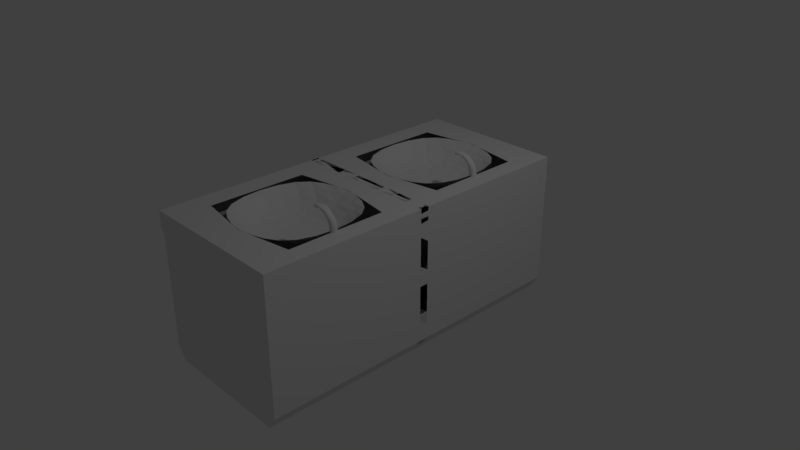 # Source: wash.blend  (saved by Blender 2.78.0; exported with 4.5.12 LTS)
import bpy
from mathutils import Matrix  # noqa: F401  (used for matrix-valued properties, if any)

bpy.ops.wm.read_factory_settings(use_empty=True)
scene = bpy.context.scene
scene.name = 'Scene'

# ---- collections
col_collection_1 = bpy.data.collections.new('Collection 1'); scene.collection.children.link(col_collection_1)
col_collection_2 = bpy.data.collections.new('Collection 2'); scene.collection.children.link(col_collection_2)

# ---- materials (node trees are filled in below, after node groups)
mat_material = bpy.data.materials.new('Material')
mat_material.alpha_threshold = 0.0
mat_material.use_transparent_shadow = False
mat_material.roughness = 0.5
mat_material.line_color = (0.0, 0.0, 0.0, 1.0)

# ---- material node trees

# ---- world
world_world = bpy.data.worlds.new('World'); scene.world = world_world
world_world.color = (0.05088, 0.05088, 0.05088)
world_world.use_sun_shadow = False
world_world.sun_shadow_jitter_overblur = 0.0
world_world.cycles.sampling_method = 'MANUAL'

# ---- cameras
cam_camera = bpy.data.cameras.new('Camera')
cam_camera.clip_end = 100.0
cam_camera.lens = 35.0
cam_camera.sensor_width = 32.0
cam_camera.sensor_height = 18.0
cam_camera.ortho_scale = 7.314
cam_camera.dof.focus_distance = 0.0
cam_camera.dof.aperture_fstop = 128.0

# ---- lights
light_lamp = bpy.data.lights.new('Lamp', 'POINT')
light_lamp.transmission_factor = 0.0
light_lamp.cutoff_distance = 30.0
light_lamp.energy = 100.0
light_lamp.shadow_buffer_clip_start = 1.001
light_lamp.shadow_soft_size = 0.1
light_lamp.shadow_maximum_resolution = 0.006
light_lamp.use_absolute_resolution = True

# ---- meshes
me_cube = bpy.data.meshes.new('Cube')
me_cube.from_pydata([(0.8928, -1.126, -1.0), (-0.8928, -1.126, -1.0), (-1.0, -1.126, 1.0), (-1.0, -1.126, 0.7433), (-1.0, 0.02909, 0.7433), (-1.05, -1.126, 1.0), (-1.05, 0.02909, 0.7433), (-1.0, -1.126, -0.8255), (1.0, -1.126, 1.0), (0.7506, -0.8768, 1.0), (0.7506, -0.2203, 1.0), (-1.0, 0.02909, 1.0), (-0.7506, -0.8768, 1.0), (0.8928, 0.02909, -1.0), (-0.8928, 0.02909, -1.0), (1.0, 0.02909, 0.7433), (1.0, 0.02909, 1.0), (1.0, -1.126, 0.7433), (1.0, 0.02909, -0.8255), (1.0, -1.126, -0.8255), (-1.0, 0.02909, -0.8255), (-1.05, -1.126, 0.7433), (-1.05, 0.02909, 1.0), (-0.7506, -0.2203, 1.0), (0.6102, -0.2817, 0.6663), (0.6102, -0.8155, 0.6663), (-0.6102, -0.2817, 0.6663), (-0.6102, -0.8155, 0.6663), (-0.0001482, -0.1594, 1.0), (-0.0001483, -0.9378, 1.0), (0.7506, -0.2203, 1.0), (0.7506, -0.8768, 1.0), (-0.7506, -0.8768, 1.0), (-0.7506, -0.2203, 1.0)], [], [(13, 0, 1, 14), (15, 16, 8, 17), (17, 8, 2, 3), (11, 4, 6, 22), (7, 3, 4, 20), (19, 17, 3, 7), (21, 5, 22, 6), (3, 2, 5, 21), (4, 3, 21, 6), (2, 11, 22, 5), (13, 18, 19, 0), (0, 19, 7, 1), (1, 7, 20, 14), (31, 30, 24, 25), (10, 9, 8, 16), (9, 29, 12, 2, 8), (12, 23, 11, 2), (33, 32, 27, 26), (32, 29, 31, 25, 27), (18, 13, 14, 20), (16, 15, 4, 11), (18, 15, 17, 19), (15, 18, 20, 4), (16, 11, 23, 28, 10), (24, 26, 27, 25), (30, 28, 33, 26, 24)])
_k = {(0, 1): 1.0, (2, 3): 1.0, (3, 7): 1.0, (3, 4): 1.0, (4, 6): 1.0, (2, 5): 1.0, (1, 7): 1.0, (8, 9): 1.0, (6, 21): 1.0, (4, 11): 1.0, (2, 12): 1.0, (3, 21): 1.0, (13, 14): 1.0, (15, 16): 1.0, (4, 15): 1.0, (11, 22): 1.0, (15, 18): 1.0, (17, 19): 1.0, (11, 16): 1.0, (15, 17): 1.0, (5, 22): 1.0, (13, 18): 1.0, (14, 20): 1.0, (18, 19): 1.0, (3, 17): 1.0, (18, 20): 1.0, (6, 22): 1.0, (5, 21): 1.0, (11, 23): 1.0, (2, 8): 1.0, (8, 17): 1.0, (0, 13): 1.0, (1, 14): 1.0, (4, 20): 1.0, (0, 19): 1.0, (7, 19): 1.0, (7, 20): 1.0, (10, 16): 1.0, (8, 16): 1.0, (30, 31): 1.0, (28, 30): 1.0, (29, 31): 1.0, (32, 33): 1.0, (29, 32): 1.0, (28, 33): 1.0}
me_cube.attributes.new('crease_edge', 'FLOAT', 'EDGE').data.foreach_set('value', [_k.get((min(e.vertices), max(e.vertices)), 0.0) for e in me_cube.edges])
me_cube.materials.append(mat_material)
me_cube.use_remesh_preserve_volume = False
me_cube.use_remesh_preserve_attributes = False
me_cube.use_mirror_vertex_groups = False
me_cube.update()
me_cube_003 = bpy.data.meshes.new('Cube.003')
me_cube_003.from_pydata([(-1.0, -1.0, -1.0), (-1.0, -1.0, 1.0), (-1.0, 1.0, -1.0), (-1.0, 1.0, 1.0), (1.0, -1.0, -1.0), (1.0, -1.0, 1.0), (1.0, 1.0, -1.0), (1.0, 1.0, 1.0), (-0.4643, -1.0, 2.942), (-0.4643, 1.0, 2.942), (1.536, 1.0, 2.942), (1.536, -1.0, 2.942), (1.836, -1.0, 4.522), (1.836, 1.0, 4.522), (3.836, 1.0, 4.45), (3.836, -1.0, 4.45), (1.836, -1.0, 4.538), (1.836, 1.0, 4.538), (3.836, 1.0, 4.988), (3.836, -1.0, 4.988), (5.123, 1.0, 3.913), (5.123, -1.0, 3.913), (5.123, 1.0, 4.988), (5.123, -1.0, 4.988), (6.058, 1.0, 3.74), (6.058, -1.0, 3.74), (6.058, 1.0, 4.815), (6.058, -1.0, 4.815)], [], [(0, 1, 3, 2), (2, 3, 7, 6), (6, 7, 5, 4), (4, 5, 1, 0), (2, 6, 4, 0), (3, 1, 8, 9), (10, 9, 13, 14), (1, 5, 11, 8), (7, 3, 9, 10), (5, 7, 10, 11), (15, 14, 20, 21), (11, 10, 14, 15), (9, 8, 12, 13), (8, 11, 15, 12), (18, 17, 16, 19), (13, 12, 16, 17), (12, 15, 19, 16), (14, 13, 17, 18), (20, 22, 26, 24), (19, 15, 21, 23), (14, 18, 22, 20), (18, 19, 23, 22), (25, 24, 26, 27), (21, 20, 24, 25), (23, 21, 25, 27), (22, 23, 27, 26)])
me_cube_003.use_remesh_preserve_volume = False
me_cube_003.use_remesh_preserve_attributes = False
me_cube_003.use_mirror_vertex_groups = False
me_cube_003.update()
me_cube_001 = bpy.data.meshes.new('Cube.001')
me_cube_001.from_pydata([(-1.0, -1.0, -1.0), (-1.0, -1.0, 1.0), (-1.0, 1.0, -1.0), (-1.0, 1.0, 1.0), (1.0, -1.0, -1.0), (1.0, -1.0, 1.0), (1.0, 1.0, -1.0), (1.0, 1.0, 1.0), (-0.4643, -1.0, 2.942), (-0.4643, 1.0, 2.942), (1.536, 1.0, 2.942), (1.536, -1.0, 2.942), (1.836, -1.0, 4.522), (1.836, 1.0, 4.522), (3.836, 1.0, 4.45), (3.836, -1.0, 4.45), (1.836, -1.0, 4.538), (1.836, 1.0, 4.538), (3.836, 1.0, 4.988), (3.836, -1.0, 4.988), (5.123, 1.0, 3.913), (5.123, -1.0, 3.913), (5.123, 1.0, 4.988), (5.123, -1.0, 4.988), (6.058, 1.0, 3.74), (6.058, -1.0, 3.74), (6.058, 1.0, 4.815), (6.058, -1.0, 4.815)], [], [(0, 1, 3, 2), (2, 3, 7, 6), (6, 7, 5, 4), (4, 5, 1, 0), (2, 6, 4, 0), (3, 1, 8, 9), (10, 9, 13, 14), (1, 5, 11, 8), (7, 3, 9, 10), (5, 7, 10, 11), (15, 14, 20, 21), (11, 10, 14, 15), (9, 8, 12, 13), (8, 11, 15, 12), (18, 17, 16, 19), (13, 12, 16, 17), (12, 15, 19, 16), (14, 13, 17, 18), (20, 22, 26, 24), (19, 15, 21, 23), (14, 18, 22, 20), (18, 19, 23, 22), (25, 24, 26, 27), (21, 20, 24, 25), (23, 21, 25, 27), (22, 23, 27, 26)])
me_cube_001.use_remesh_preserve_volume = False
me_cube_001.use_remesh_preserve_attributes = False
me_cube_001.use_mirror_vertex_groups = False
me_cube_001.update()

# ---- objects
ob_cube = bpy.data.objects.new('Cube', me_cube)
ob_lamp = bpy.data.objects.new('Lamp', light_lamp)
ob_camera = bpy.data.objects.new('Camera', cam_camera)
ob_cube_002 = bpy.data.objects.new('Cube.002', me_cube_003)
ob_cube_001 = bpy.data.objects.new('Cube.001', me_cube_001)

# ---- transforms, parenting, visibility, modifiers, constraints
ob_cube.location = (0.0, 0.0, 0.0)
ob_cube.scale = (1.0, 2.027, 1.0)
ob_cube.lock_rotations_4d = False
ob_cube.empty_display_type = 'ARROWS'
ob_cube.lineart.crease_threshold = 0.0
_m = ob_cube.modifiers.new('Mirror', 'MIRROR')
_m.use_axis = (False, True, False)
_m = ob_cube.modifiers.new('Subsurf', 'SUBSURF')
_m.uv_smooth = 'PRESERVE_CORNERS'
_m.quality = 2
_m.levels = 6
_m.show_only_control_edges = False
ob_lamp.location = (4.076, 1.005, 5.904)
ob_lamp.rotation_euler = (0.6503, 0.05522, 1.866)
ob_lamp.lock_rotations_4d = False
ob_lamp.empty_display_type = 'ARROWS'
ob_lamp.color = (0.0, 0.0, 0.0, 0.0)
ob_lamp.lineart.crease_threshold = 0.0
ob_camera.location = (7.481, -6.508, 5.344)
ob_camera.rotation_euler = (1.109, 0.0, 0.8149)
ob_camera.lock_rotations_4d = False
ob_camera.empty_display_type = 'ARROWS'
ob_camera.color = (0.0, 0.0, 0.0, 0.0)
ob_camera.display_type = 'WIRE'
ob_camera.lineart.crease_threshold = 0.0
ob_cube_002.location = (0.7417, -1.157, 1.0)
ob_cube_002.scale = (-0.05044, 0.04821, 0.05133)
ob_cube_002.lineart.crease_threshold = 0.0
_m = ob_cube_002.modifiers.new('Subsurf', 'SUBSURF')
_m.uv_smooth = 'PRESERVE_CORNERS'
_m.quality = 2
_m.levels = 5
_m.show_only_control_edges = False
ob_cube_001.location = (0.7417, 1.104, 1.0)
ob_cube_001.scale = (-0.05044, 0.04821, 0.05133)
ob_cube_001.lineart.crease_threshold = 0.0
_m = ob_cube_001.modifiers.new('Subsurf', 'SUBSURF')
_m.uv_smooth = 'PRESERVE_CORNERS'
_m.quality = 2
_m.levels = 5
_m.show_only_control_edges = False

# ---- collection membership
col_collection_1.objects.link(ob_cube)
col_collection_1.objects.link(ob_lamp)
col_collection_1.objects.link(ob_camera)
col_collection_2.objects.link(ob_cube_002)
col_collection_2.objects.link(ob_cube_001)

# ---- scene / render settings (as saved in the file)
scene.camera = ob_camera
scene.frame_start = 1; scene.frame_end = 250; scene.frame_set(1)
scene.render.engine = 'BLENDER_EEVEE_NEXT'
scene.render.resolution_percentage = 50
scene.render.dither_intensity = 0.0
scene.cycles.use_denoising = False
scene.cycles.samples = 128
scene.cycles.sampling_pattern = 'TABULATED_SOBOL'
scene.cycles.light_sampling_threshold = 0.0
scene.cycles.use_adaptive_sampling = False
scene.cycles.use_light_tree = False
scene.cycles.blur_glossy = 0.0
scene.cycles.sample_clamp_indirect = 0.0
scene.view_settings.view_transform = 'Standard'
bpy.context.view_layer.update()
